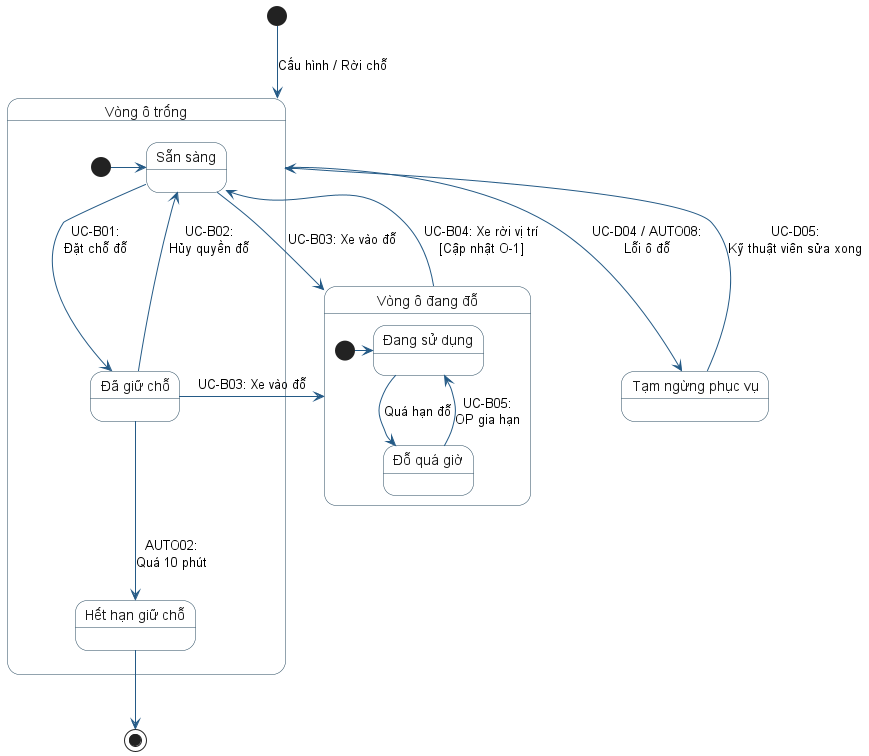

The diagram above was rendered by PlantUML. Its source (embedded in the PNG):
@startuml
skinparam shadowing false
skinparam state {
    BackgroundColor #FFFFFF
    BorderColor #24465C
    StartColor #24465C
    EndColor #24465C
    ArrowColor #245A86
    FontColor #1A1A1A
}

[*] -down-> Vong_O_Trong : Cấu hình / Rời chỗ

state "Vòng ô trống" as Vong_O_Trong {
    [*] -right-> San_Sang
    state "Sẵn sàng" as San_Sang
    state "Đã giữ chỗ" as Da_Giu_Cho
    state "Hết hạn giữ chỗ" as Het_Han_Giu_Cho
    
    San_Sang -down-> Da_Giu_Cho : UC-B01:\nĐặt chỗ đỗ
    Da_Giu_Cho -up-> San_Sang : UC-B02:\nHủy quyền đỗ
    
    Da_Giu_Cho -down-> Het_Han_Giu_Cho : AUTO02:\nQuá 10 phút
}

state "Vòng ô đang đỗ" as Vong_O_Dang_Do {
    [*] -right-> Dang_Su_Dung
    state "Đang sử dụng" as Dang_Su_Dung
    state "Đỗ quá giờ" as Do_Qua_Gio

    Dang_Su_Dung -down-> Do_Qua_Gio : Quá hạn đỗ
    Do_Qua_Gio -up-> Dang_Su_Dung : UC-B05:\nOP gia hạn
}

state "Tạm ngừng phục vụ" as Tam_Ngung_Phuc_Vu

' Chuyển đổi giữa các trạng thái
San_Sang -right-> Vong_O_Dang_Do : UC-B03: Xe vào đỗ
Da_Giu_Cho -right-> Vong_O_Dang_Do : UC-B03: Xe vào đỗ

Vong_O_Dang_Do -left-> San_Sang : UC-B04: Xe rời vị trí\n[Cập nhật O-1]

Vong_O_Trong -down-> Tam_Ngung_Phuc_Vu : UC-D04 / AUTO08:\nLỗi ô đỗ
Tam_Ngung_Phuc_Vu -up-> Vong_O_Trong : UC-D05:\nKỹ thuật viên sửa xong

Het_Han_Giu_Cho -down-> [*]
@enduml